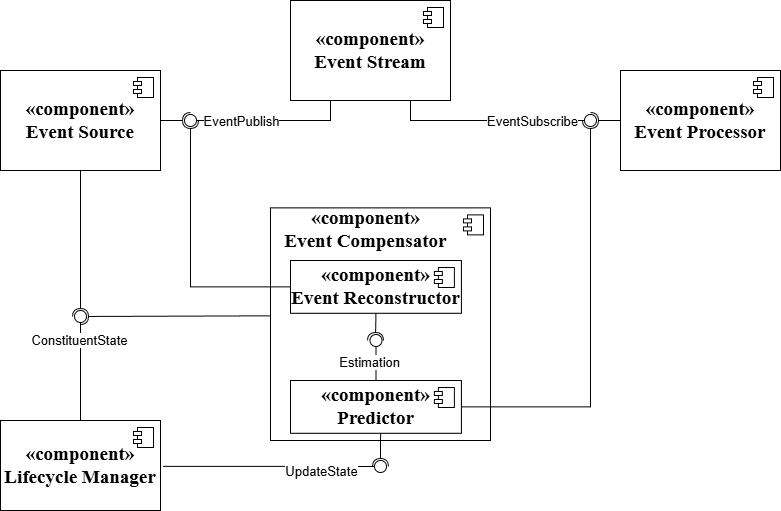

The diagram above was exported from draw.io. Its source (the exported page's mxGraphModel, read from the mxfile embedded in the PNG):
<mxGraphModel dx="2128" dy="-968" grid="1" gridSize="10" guides="0" tooltips="1" connect="1" arrows="0" fold="1" page="1" pageScale="1" pageWidth="1100" pageHeight="850" math="0" shadow="0">
  <root>
    <mxCell id="0" />
    <mxCell id="1" parent="0" />
    <mxCell id="2" edge="1" parent="1" source="4" style="edgeStyle=orthogonalEdgeStyle;rounded=0;orthogonalLoop=1;jettySize=auto;html=1;exitX=1;exitY=0.5;exitDx=0;exitDy=0;endArrow=halfCircle;endFill=0;">
      <mxGeometry relative="1" as="geometry">
        <Array as="points">
          <mxPoint x="-750" y="1970" />
        </Array>
        <mxPoint x="-710" y="1970" as="targetPoint" />
      </mxGeometry>
    </mxCell>
    <mxCell id="3" edge="1" parent="1" source="4" style="edgeStyle=orthogonalEdgeStyle;rounded=0;orthogonalLoop=1;jettySize=auto;html=1;exitX=0.5;exitY=1;exitDx=0;exitDy=0;endArrow=halfCircle;endFill=0;">
      <mxGeometry relative="1" as="geometry">
        <mxPoint x="-820" y="2050" as="sourcePoint" />
        <mxPoint x="-820" y="2166" as="targetPoint" />
      </mxGeometry>
    </mxCell>
    <mxCell id="4" parent="1" style="html=1;dropTarget=0;whiteSpace=wrap;fontFamily=Times New Roman;fontSize=19;fontStyle=1" value="«component»&lt;br&gt;&lt;span&gt;Event Source&lt;/span&gt;" vertex="1">
      <mxGeometry height="100" width="160" x="-900" y="1920" as="geometry" />
    </mxCell>
    <mxCell id="5" parent="4" style="shape=module;jettyWidth=8;jettyHeight=4;fontFamily=Times New Roman;fontSize=19;fontStyle=1" value="" vertex="1">
      <mxGeometry height="20" relative="1" width="20" x="1" as="geometry">
        <mxPoint x="-27" y="7" as="offset" />
      </mxGeometry>
    </mxCell>
    <mxCell id="6" edge="1" parent="1" source="10" style="edgeStyle=orthogonalEdgeStyle;rounded=0;orthogonalLoop=1;jettySize=auto;html=1;exitX=0.25;exitY=1;exitDx=0;exitDy=0;endArrow=oval;endFill=0;endSize=12;">
      <mxGeometry relative="1" as="geometry">
        <Array as="points">
          <mxPoint x="-570" y="1970" />
        </Array>
        <mxPoint x="-710" y="1970" as="targetPoint" />
      </mxGeometry>
    </mxCell>
    <mxCell id="7" connectable="0" parent="6" style="edgeLabel;html=1;align=center;verticalAlign=middle;resizable=0;points=[];fontSize=13;" value="Event&lt;span style=&quot;background-color: light-dark(#ffffff, var(--ge-dark-color, #121212)); color: light-dark(rgb(0, 0, 0), rgb(255, 255, 255));&quot;&gt;Publish&lt;/span&gt;" vertex="1">
      <mxGeometry relative="1" x="-0.123" as="geometry">
        <mxPoint x="-39" as="offset" />
      </mxGeometry>
    </mxCell>
    <mxCell id="8" edge="1" parent="1" source="10" style="edgeStyle=orthogonalEdgeStyle;rounded=0;orthogonalLoop=1;jettySize=auto;html=1;exitX=0.75;exitY=1;exitDx=0;exitDy=0;endArrow=oval;endFill=0;endSize=12;">
      <mxGeometry relative="1" as="geometry">
        <Array as="points">
          <mxPoint x="-490" y="1970" />
        </Array>
        <mxPoint x="-310" y="1970" as="targetPoint" />
      </mxGeometry>
    </mxCell>
    <mxCell id="9" connectable="0" parent="8" style="edgeLabel;html=1;align=center;verticalAlign=middle;resizable=0;points=[];fontSize=13;" value="Event&lt;span style=&quot;background-color: light-dark(#ffffff, var(--ge-dark-color, #121212)); color: light-dark(rgb(0, 0, 0), rgb(255, 255, 255));&quot;&gt;Subscribe&lt;/span&gt;" vertex="1">
      <mxGeometry relative="1" x="-0.1114" as="geometry">
        <mxPoint x="52" as="offset" />
      </mxGeometry>
    </mxCell>
    <mxCell id="10" parent="1" style="html=1;dropTarget=0;whiteSpace=wrap;fontFamily=Times New Roman;fontSize=19;fontStyle=1" value="«component»&lt;br&gt;&lt;span&gt;Event Stream&lt;/span&gt;" vertex="1">
      <mxGeometry height="100" width="160" x="-610" y="1850" as="geometry" />
    </mxCell>
    <mxCell id="11" parent="10" style="shape=module;jettyWidth=8;jettyHeight=4;fontFamily=Times New Roman;fontSize=19;fontStyle=1" value="" vertex="1">
      <mxGeometry height="20" relative="1" width="20" x="1" as="geometry">
        <mxPoint x="-27" y="7" as="offset" />
      </mxGeometry>
    </mxCell>
    <mxCell id="12" edge="1" parent="1" source="14" style="edgeStyle=orthogonalEdgeStyle;rounded=0;orthogonalLoop=1;jettySize=auto;html=1;exitX=0.5;exitY=0;exitDx=0;exitDy=0;endArrow=oval;endFill=0;endSize=12;">
      <mxGeometry relative="1" as="geometry">
        <mxPoint x="-820" y="2166" as="targetPoint" />
      </mxGeometry>
    </mxCell>
    <mxCell id="13" connectable="0" parent="12" style="edgeLabel;html=1;align=center;verticalAlign=middle;resizable=0;points=[];fontSize=13;" value="ConstituentState" vertex="1">
      <mxGeometry relative="1" x="0.0141" y="2" as="geometry">
        <mxPoint y="-27" as="offset" />
      </mxGeometry>
    </mxCell>
    <mxCell id="14" parent="1" style="html=1;dropTarget=0;whiteSpace=wrap;fontFamily=Times New Roman;fontSize=19;fontStyle=1" value="«component»&lt;br&gt;Lifecycle Manager" vertex="1">
      <mxGeometry height="90" width="160" x="-900" y="2270" as="geometry" />
    </mxCell>
    <mxCell id="15" parent="14" style="shape=module;jettyWidth=8;jettyHeight=4;fontFamily=Times New Roman;fontSize=19;fontStyle=1" value="" vertex="1">
      <mxGeometry height="20" relative="1" width="20" x="1" as="geometry">
        <mxPoint x="-27" y="7" as="offset" />
      </mxGeometry>
    </mxCell>
    <mxCell id="16" edge="1" parent="1" source="17" style="edgeStyle=orthogonalEdgeStyle;rounded=0;orthogonalLoop=1;jettySize=auto;html=1;exitX=0;exitY=0.5;exitDx=0;exitDy=0;endArrow=halfCircle;endFill=0;endSize=6;">
      <mxGeometry relative="1" as="geometry">
        <Array as="points">
          <mxPoint x="-190" y="1970" />
          <mxPoint x="-190" y="1970" />
        </Array>
        <mxPoint x="-310" y="1970" as="targetPoint" />
      </mxGeometry>
    </mxCell>
    <mxCell id="17" parent="1" style="html=1;dropTarget=0;whiteSpace=wrap;fontFamily=Times New Roman;fontSize=19;fontStyle=1" value="«component»&lt;br&gt;Event Processor" vertex="1">
      <mxGeometry height="100" width="160" x="-280" y="1920" as="geometry" />
    </mxCell>
    <mxCell id="18" parent="17" style="shape=module;jettyWidth=8;jettyHeight=4;fontFamily=Times New Roman;fontSize=19;fontStyle=1" value="" vertex="1">
      <mxGeometry height="20" relative="1" width="20" x="1" as="geometry">
        <mxPoint x="-27" y="7" as="offset" />
      </mxGeometry>
    </mxCell>
    <mxCell id="19" connectable="0" parent="1" style="group" value="" vertex="1">
      <mxGeometry height="240" width="220" x="-630" y="2050" as="geometry" />
    </mxCell>
    <mxCell id="20" parent="19" style="html=1;dropTarget=0;whiteSpace=wrap;fontFamily=Times New Roman;fontSize=19;fontStyle=1" value="" vertex="1">
      <mxGeometry height="232.59555555555556" width="220" y="7.404444444444444" as="geometry" />
    </mxCell>
    <mxCell id="21" parent="20" style="shape=module;jettyWidth=8;jettyHeight=4;fontFamily=Times New Roman;fontSize=19;fontStyle=1" value="" vertex="1">
      <mxGeometry height="20" relative="1" width="20" x="1" as="geometry">
        <mxPoint x="-27" y="7" as="offset" />
      </mxGeometry>
    </mxCell>
    <mxCell id="22" parent="19" style="text;html=1;whiteSpace=wrap;strokeColor=none;fillColor=none;align=center;verticalAlign=middle;rounded=0;fontFamily=Times New Roman;fontSize=19;fontStyle=1" value="«component»&lt;br&gt;&lt;span&gt;Event Compensator&lt;/span&gt;" vertex="1">
      <mxGeometry height="28.15111111111111" width="172.85583333333332" x="9.166666666666666" y="14.808888888888887" as="geometry" />
    </mxCell>
    <mxCell id="23" parent="19" style="ellipse;whiteSpace=wrap;html=1;align=center;aspect=fixed;fillColor=none;strokeColor=none;resizable=0;perimeter=centerPerimeter;rotatable=0;allowArrows=0;points=[];outlineConnect=1;fontFamily=Times New Roman;fontSize=19;fontStyle=1" value="" vertex="1">
      <mxGeometry height="10" width="10" x="121.78571428571428" as="geometry" />
    </mxCell>
    <mxCell id="24" edge="1" parent="19" source="29" style="edgeStyle=orthogonalEdgeStyle;rounded=0;orthogonalLoop=1;jettySize=auto;html=1;exitX=0.5;exitY=0;exitDx=0;exitDy=0;endArrow=oval;endFill=0;endSize=12;">
      <mxGeometry relative="1" as="geometry">
        <mxPoint x="105.47619047619037" y="140" as="targetPoint" />
      </mxGeometry>
    </mxCell>
    <mxCell id="25" connectable="0" parent="24" style="edgeLabel;html=1;align=center;verticalAlign=middle;resizable=0;points=[];fontSize=13;" value="&lt;span style=&quot;background-color: light-dark(#ffffff, var(--ge-dark-color, #121212)); color: light-dark(rgb(0, 0, 0), rgb(255, 255, 255));&quot;&gt;Estimation&amp;nbsp;&lt;/span&gt;" vertex="1">
      <mxGeometry relative="1" x="0.0181" y="1" as="geometry">
        <mxPoint x="-4" y="1" as="offset" />
      </mxGeometry>
    </mxCell>
    <mxCell id="26" edge="1" parent="19" source="27" style="edgeStyle=orthogonalEdgeStyle;rounded=0;orthogonalLoop=1;jettySize=auto;html=1;exitX=0.5;exitY=1;exitDx=0;exitDy=0;endArrow=halfCircle;endFill=0;">
      <mxGeometry relative="1" as="geometry">
        <mxPoint x="105" y="140" as="targetPoint" />
      </mxGeometry>
    </mxCell>
    <mxCell id="27" parent="19" style="html=1;dropTarget=0;whiteSpace=wrap;fontFamily=Times New Roman;fontSize=19;fontStyle=1" value="«component»&lt;br&gt;Event Reconstructor" vertex="1">
      <mxGeometry height="52.775" width="170.91" x="20" y="60" as="geometry" />
    </mxCell>
    <mxCell id="28" parent="27" style="shape=module;jettyWidth=8;jettyHeight=4;fontFamily=Times New Roman;fontSize=19;fontStyle=1" value="" vertex="1">
      <mxGeometry height="20" relative="1" width="20" x="1" as="geometry">
        <mxPoint x="-27" y="7" as="offset" />
      </mxGeometry>
    </mxCell>
    <mxCell id="29" parent="19" style="html=1;dropTarget=0;whiteSpace=wrap;fontFamily=Times New Roman;fontSize=19;fontStyle=1" value="«component»&lt;br&gt;Predictor" vertex="1">
      <mxGeometry height="52.775" width="170.91" x="20" y="180" as="geometry" />
    </mxCell>
    <mxCell id="30" parent="29" style="shape=module;jettyWidth=8;jettyHeight=4;fontFamily=Times New Roman;fontSize=19;fontStyle=1" value="" vertex="1">
      <mxGeometry height="20" relative="1" width="20" x="1" as="geometry">
        <mxPoint x="-27" y="7" as="offset" />
      </mxGeometry>
    </mxCell>
    <mxCell id="31" edge="1" parent="1" source="27" style="endArrow=halfCircle;html=1;rounded=0;endFill=0;exitX=0;exitY=0.5;exitDx=0;exitDy=0;edgeStyle=orthogonalEdgeStyle;" value="">
      <mxGeometry height="50" relative="1" width="50" as="geometry">
        <mxPoint x="-560" y="2140" as="sourcePoint" />
        <mxPoint x="-710" y="1970" as="targetPoint" />
      </mxGeometry>
    </mxCell>
    <mxCell id="32" edge="1" parent="1" source="29" style="endArrow=halfCircle;html=1;rounded=0;endFill=0;exitX=1;exitY=0.5;exitDx=0;exitDy=0;edgeStyle=orthogonalEdgeStyle;" value="">
      <mxGeometry height="50" relative="1" width="50" as="geometry">
        <mxPoint x="-530" y="2160" as="sourcePoint" />
        <mxPoint x="-310" y="1970" as="targetPoint" />
      </mxGeometry>
    </mxCell>
    <mxCell id="33" edge="1" parent="1" source="20" style="rounded=0;orthogonalLoop=1;jettySize=auto;html=1;exitX=-0.002;exitY=0.464;exitDx=0;exitDy=0;endArrow=halfCircle;endFill=0;exitPerimeter=0;">
      <mxGeometry relative="1" as="geometry">
        <mxPoint x="-590" y="2170.3875" as="sourcePoint" />
        <mxPoint x="-820" y="2166" as="targetPoint" />
      </mxGeometry>
    </mxCell>
    <mxCell id="34" edge="1" parent="1" source="14" style="edgeStyle=orthogonalEdgeStyle;rounded=0;orthogonalLoop=1;jettySize=auto;html=1;endArrow=oval;endFill=0;endSize=12;exitX=1.016;exitY=0.51;exitDx=0;exitDy=0;exitPerimeter=0;">
      <mxGeometry relative="1" as="geometry">
        <Array as="points">
          <mxPoint x="-650" y="2316" />
        </Array>
        <mxPoint x="-730" y="2280" as="sourcePoint" />
        <mxPoint x="-520" y="2316" as="targetPoint" />
      </mxGeometry>
    </mxCell>
    <mxCell id="35" connectable="0" parent="34" style="edgeLabel;html=1;align=center;verticalAlign=middle;resizable=0;points=[];fontSize=13;" value="UpdateState" vertex="1">
      <mxGeometry relative="1" x="0.0141" y="2" as="geometry">
        <mxPoint x="47" y="6" as="offset" />
      </mxGeometry>
    </mxCell>
    <mxCell id="36" edge="1" parent="1" source="29" style="endArrow=halfCircle;html=1;rounded=0;endSize=6;endFill=0;exitX=0.527;exitY=1.001;exitDx=0;exitDy=0;exitPerimeter=0;" value="">
      <mxGeometry height="50" relative="1" width="50" as="geometry">
        <mxPoint x="-560" y="2310" as="sourcePoint" />
        <mxPoint x="-520" y="2316" as="targetPoint" />
      </mxGeometry>
    </mxCell>
  </root>
</mxGraphModel>